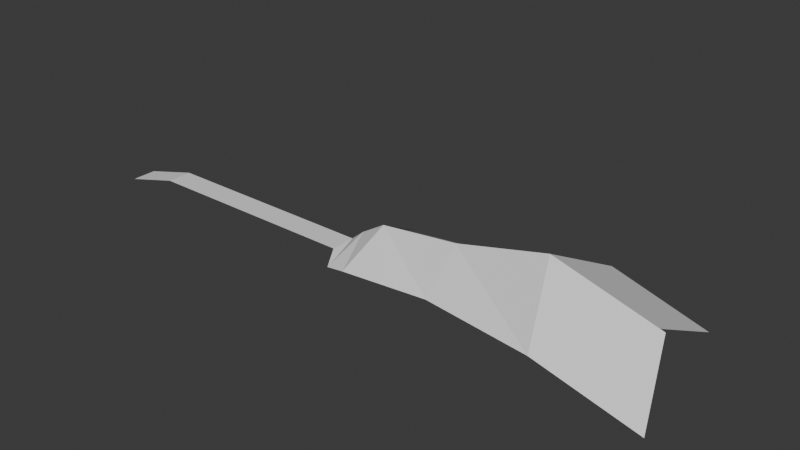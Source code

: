 # Source: sculpture1.blend  (saved by Blender 4.0.36; exported with 4.5.12 LTS)
import bpy
from mathutils import Matrix  # noqa: F401  (used for matrix-valued properties, if any)

bpy.ops.wm.read_factory_settings(use_empty=True)
scene = bpy.context.scene
scene.name = 'Scene'

# ---- world
world_world = bpy.data.worlds.new('World'); scene.world = world_world
world_world.use_nodes = True; world_world.node_tree.nodes.clear()
_N = world_world.node_tree.nodes; _L = world_world.node_tree.links
n0 = _N.new('ShaderNodeOutputWorld'); n0.name = 'World Output'; n0.location = (300, 300)
n1 = _N.new('ShaderNodeBackground'); n1.name = 'Background'; n1.location = (10, 300)
n1.inputs[0].default_value = (0.05088, 0.05088, 0.05088, 1.0)
_L.new(n1.outputs[0], n0.inputs[0])
n0.is_active_output = True
world_world.color = (0.05088, 0.05088, 0.05088)
world_world.use_sun_shadow = False
world_world.sun_shadow_jitter_overblur = 0.0

# ---- meshes
me_plane = bpy.data.meshes.new('Plane')
me_plane.from_pydata([(-1.0, -1.0, 0.0), (1.0, -1.0, 0.0), (-1.0, 1.0, 0.0), (1.0, 1.0, 0.0), (9.002, -1.0, 0.0), (9.002, 1.0, 0.0), (16.96, -1.0, 0.0), (16.96, 1.0, 0.0), (16.96, 1.0, 0.0), (16.96, -1.0, 0.0), (18.01, 0.9812, 0.8801), (18.13, -2.896, -0.2782), (20.14, 0.7775, 2.223), (19.69, -3.06, 0.00775), (26.45, 0.7775, 2.919), (26.27, -2.147, -0.1365), (20.14, 0.7775, 2.223), (26.45, 0.7775, 2.919), (33.75, 0.7775, 4.673), (34.86, -2.865, -0.5308), (19.62, 7.018, -1.398), (25.93, 7.018, -0.7023), (25.8, 10.28, -2.27), (33.1, 10.28, -0.5156), (-5.042, -1.47, -0.8636), (-5.042, 0.5296, -0.8636), (17.02, 5.986, -1.654), (19.15, 5.782, -0.3114), (15.69, 4.547, -1.465), (16.74, 4.528, -0.5845), (40.83, 2.321, 1.33), (40.18, 11.82, -3.859), (41.22, 2.421, 1.161), (42.34, -1.221, -4.043)], [], [(0, 1, 3, 2), (3, 1, 4, 5), (5, 4, 6, 7), (7, 6, 9, 8), (8, 9, 11, 10), (10, 11, 13, 12), (12, 13, 15, 14), (12, 14, 17, 16), (14, 15, 19, 18), (16, 17, 21, 20), (14, 18, 23, 22), (0, 2, 25, 24), (10, 12, 27, 26), (8, 10, 29, 28), (23, 18, 30, 31), (18, 19, 33, 32)])
_uv = me_plane.uv_layers.new(name='UVMap')
_uv.uv.foreach_set('vector', [0.0, 0.0, 1.0, 0.0, 1.0, 1.0, 0.0, 1.0, 1.0, 1.0, 1.0, 0.0, 1.0, 0.0, 1.0, 1.0, 1.0, 1.0, 1.0, 0.0, 1.0, 0.0, 1.0, 1.0, 1.0, 1.0, 1.0, 0.0, 1.0, 0.0, 1.0, 1.0, 1.0, 1.0, 1.0, 0.0, 1.0, 0.0, 1.0, 1.0, 1.0, 1.0, 1.0, 0.0, 1.0, 0.0, 1.0, 1.0, 1.0, 1.0, 1.0, 0.0, 1.0, 0.0, 1.0, 1.0, 1.0, 1.0, 1.0, 1.0, 1.0, 1.0, 1.0, 1.0, 1.0, 1.0, 1.0, 0.0, 1.0, 0.0, 1.0, 1.0, 1.0, 1.0, 1.0, 1.0, 1.0, 1.0, 1.0, 1.0, 1.0, 1.0, 1.0, 1.0, 1.0, 1.0, 1.0, 1.0, 0.0, 0.0, 0.0, 1.0, 0.0, 1.0, 0.0, 0.0, 1.0, 1.0, 1.0, 1.0, 1.0, 1.0, 1.0, 1.0, 1.0, 1.0, 1.0, 1.0, 1.0, 1.0, 1.0, 1.0, 1.0, 1.0, 1.0, 1.0, 1.0, 1.0, 1.0, 1.0, 1.0, 1.0, 1.0, 0.0, 1.0, 0.0, 1.0, 1.0])
me_plane.update()

# ---- objects
ob_plane = bpy.data.objects.new('Plane', me_plane)

# ---- transforms, parenting, visibility, modifiers, constraints
ob_plane.location = (0.06, 0.0, 0.0)

# ---- collection membership
scene.collection.objects.link(ob_plane)

# ---- scene / render settings (as saved in the file)
scene.frame_start = 1; scene.frame_end = 250; scene.frame_set(1)
scene.render.engine = 'BLENDER_EEVEE_NEXT'
scene.cycles.sampling_pattern = 'TABULATED_SOBOL'
bpy.context.view_layer.update()

# ---- added for rendering (the .blend has no active camera and no usable light): camera, sun
cam_auto = bpy.data.cameras.new('AutoCamera')
cam_auto.lens = 50.0
cam_auto.sensor_width = 36.0
cam_auto.clip_end = 1000.0
ob_auto_camera = bpy.data.objects.new('AutoCamera', cam_auto)
scene.collection.objects.link(ob_auto_camera)
ob_auto_camera.location = (65.3574, -51.5989, 37.6349)
ob_auto_camera.rotation_euler = (1.09748, -7.21219e-08, 0.694738)
scene.camera = ob_auto_camera
light_auto_sun = bpy.data.lights.new('AutoSun', 'SUN')
light_auto_sun.energy = 3.0
light_auto_sun.angle = 0.0523599
ob_auto_sun = bpy.data.objects.new('AutoSun', light_auto_sun)
scene.collection.objects.link(ob_auto_sun)
ob_auto_sun.rotation_euler = (0.872665, 0.174533, 0.523599)
bpy.context.view_layer.update()
